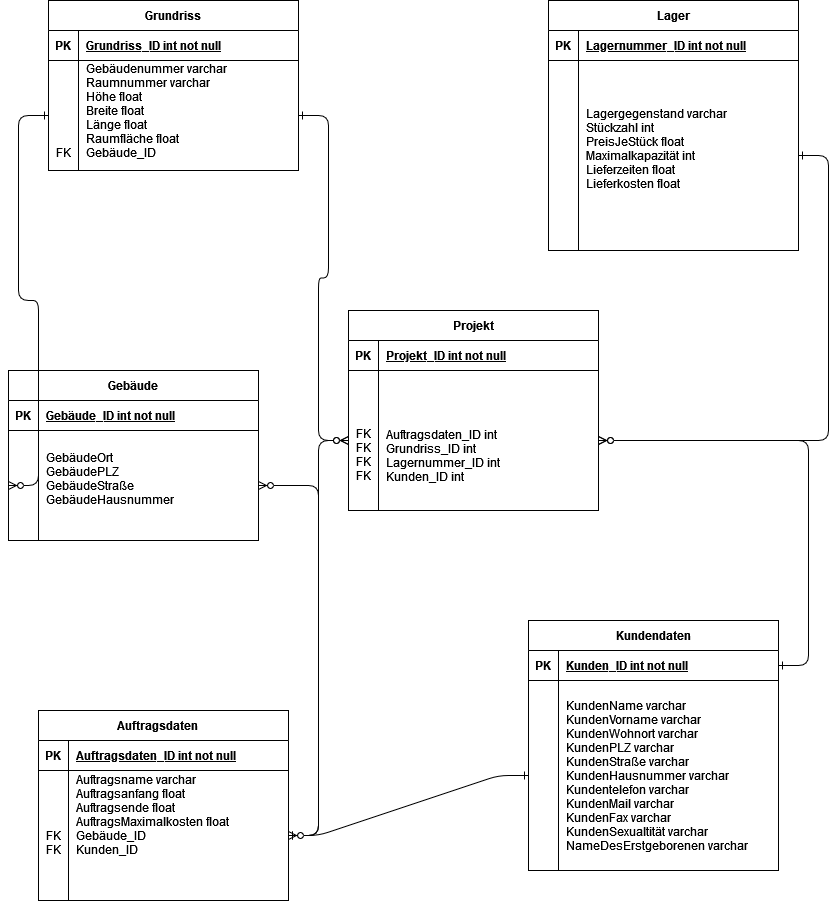

The diagram above was exported from draw.io. Its source (the exported page's mxGraphModel, read from the mxfile embedded in the PNG):
<mxGraphModel dx="1248" dy="652" grid="1" gridSize="10" guides="1" tooltips="1" connect="1" arrows="1" fold="1" page="1" pageScale="1" pageWidth="850" pageHeight="1100" math="0" shadow="0" extFonts="Permanent Marker^https://fonts.googleapis.com/css?family=Permanent+Marker">
  <root>
    <mxCell id="0" />
    <mxCell id="1" parent="0" />
    <mxCell id="C-vyLk0tnHw3VtMMgP7b-1" value="" style="edgeStyle=entityRelationEdgeStyle;endArrow=ERzeroToMany;startArrow=ERone;endFill=1;startFill=0;" parent="1" source="eLRlmK2aRcmRUZ2P7bwm-26" target="eLRlmK2aRcmRUZ2P7bwm-72" edge="1">
      <mxGeometry width="100" height="100" relative="1" as="geometry">
        <mxPoint x="390" y="50" as="sourcePoint" />
        <mxPoint x="490" y="50" as="targetPoint" />
      </mxGeometry>
    </mxCell>
    <mxCell id="eLRlmK2aRcmRUZ2P7bwm-1" value="Grundriss" style="shape=table;startSize=30;container=1;collapsible=1;childLayout=tableLayout;fixedRows=1;rowLines=0;fontStyle=1;align=center;resizeLast=1;" vertex="1" parent="1">
      <mxGeometry x="90" y="60" width="250" height="170" as="geometry" />
    </mxCell>
    <mxCell id="eLRlmK2aRcmRUZ2P7bwm-2" value="" style="shape=partialRectangle;collapsible=0;dropTarget=0;pointerEvents=0;fillColor=none;points=[[0,0.5],[1,0.5]];portConstraint=eastwest;top=0;left=0;right=0;bottom=1;" vertex="1" parent="eLRlmK2aRcmRUZ2P7bwm-1">
      <mxGeometry y="30" width="250" height="30" as="geometry" />
    </mxCell>
    <mxCell id="eLRlmK2aRcmRUZ2P7bwm-3" value="PK" style="shape=partialRectangle;overflow=hidden;connectable=0;fillColor=none;top=0;left=0;bottom=0;right=0;fontStyle=1;" vertex="1" parent="eLRlmK2aRcmRUZ2P7bwm-2">
      <mxGeometry width="30" height="30" as="geometry">
        <mxRectangle width="30" height="30" as="alternateBounds" />
      </mxGeometry>
    </mxCell>
    <mxCell id="eLRlmK2aRcmRUZ2P7bwm-4" value="Grundriss_ID int not null" style="shape=partialRectangle;overflow=hidden;connectable=0;fillColor=none;top=0;left=0;bottom=0;right=0;align=left;spacingLeft=6;fontStyle=5;" vertex="1" parent="eLRlmK2aRcmRUZ2P7bwm-2">
      <mxGeometry x="30" width="220" height="30" as="geometry">
        <mxRectangle width="220" height="30" as="alternateBounds" />
      </mxGeometry>
    </mxCell>
    <mxCell id="eLRlmK2aRcmRUZ2P7bwm-5" value="" style="shape=partialRectangle;collapsible=0;dropTarget=0;pointerEvents=0;fillColor=none;points=[[0,0.5],[1,0.5]];portConstraint=eastwest;top=0;left=0;right=0;bottom=0;" vertex="1" parent="eLRlmK2aRcmRUZ2P7bwm-1">
      <mxGeometry y="60" width="250" height="110" as="geometry" />
    </mxCell>
    <mxCell id="eLRlmK2aRcmRUZ2P7bwm-6" value="&#10;&#10;&#10;&#10;&#10;&#10;FK&#10;" style="shape=partialRectangle;overflow=hidden;connectable=0;fillColor=none;top=0;left=0;bottom=0;right=0;" vertex="1" parent="eLRlmK2aRcmRUZ2P7bwm-5">
      <mxGeometry width="30" height="110" as="geometry">
        <mxRectangle width="30" height="110" as="alternateBounds" />
      </mxGeometry>
    </mxCell>
    <mxCell id="eLRlmK2aRcmRUZ2P7bwm-7" value="Gebäudenummer varchar&#10;Raumnummer varchar&#10;Höhe float&#10;Breite float&#10;Länge float&#10;Raumfläche float&#10;Gebäude_ID&#10;&#10;&#10;" style="shape=partialRectangle;overflow=hidden;connectable=0;fillColor=none;top=0;left=0;bottom=0;right=0;align=left;spacingLeft=6;" vertex="1" parent="eLRlmK2aRcmRUZ2P7bwm-5">
      <mxGeometry x="30" width="220" height="110" as="geometry">
        <mxRectangle width="220" height="110" as="alternateBounds" />
      </mxGeometry>
    </mxCell>
    <mxCell id="eLRlmK2aRcmRUZ2P7bwm-8" value="Lager" style="shape=table;startSize=30;container=1;collapsible=1;childLayout=tableLayout;fixedRows=1;rowLines=0;fontStyle=1;align=center;resizeLast=1;" vertex="1" parent="1">
      <mxGeometry x="590" y="60" width="250" height="250" as="geometry" />
    </mxCell>
    <mxCell id="eLRlmK2aRcmRUZ2P7bwm-9" value="" style="shape=partialRectangle;collapsible=0;dropTarget=0;pointerEvents=0;fillColor=none;points=[[0,0.5],[1,0.5]];portConstraint=eastwest;top=0;left=0;right=0;bottom=1;" vertex="1" parent="eLRlmK2aRcmRUZ2P7bwm-8">
      <mxGeometry y="30" width="250" height="30" as="geometry" />
    </mxCell>
    <mxCell id="eLRlmK2aRcmRUZ2P7bwm-10" value="PK" style="shape=partialRectangle;overflow=hidden;connectable=0;fillColor=none;top=0;left=0;bottom=0;right=0;fontStyle=1;" vertex="1" parent="eLRlmK2aRcmRUZ2P7bwm-9">
      <mxGeometry width="30" height="30" as="geometry">
        <mxRectangle width="30" height="30" as="alternateBounds" />
      </mxGeometry>
    </mxCell>
    <mxCell id="eLRlmK2aRcmRUZ2P7bwm-11" value="Lagernummer_ID int not null" style="shape=partialRectangle;overflow=hidden;connectable=0;fillColor=none;top=0;left=0;bottom=0;right=0;align=left;spacingLeft=6;fontStyle=5;" vertex="1" parent="eLRlmK2aRcmRUZ2P7bwm-9">
      <mxGeometry x="30" width="220" height="30" as="geometry">
        <mxRectangle width="220" height="30" as="alternateBounds" />
      </mxGeometry>
    </mxCell>
    <mxCell id="eLRlmK2aRcmRUZ2P7bwm-12" value="" style="shape=partialRectangle;collapsible=0;dropTarget=0;pointerEvents=0;fillColor=none;points=[[0,0.5],[1,0.5]];portConstraint=eastwest;top=0;left=0;right=0;bottom=0;" vertex="1" parent="eLRlmK2aRcmRUZ2P7bwm-8">
      <mxGeometry y="60" width="250" height="190" as="geometry" />
    </mxCell>
    <mxCell id="eLRlmK2aRcmRUZ2P7bwm-13" value="" style="shape=partialRectangle;overflow=hidden;connectable=0;fillColor=none;top=0;left=0;bottom=0;right=0;" vertex="1" parent="eLRlmK2aRcmRUZ2P7bwm-12">
      <mxGeometry width="30" height="190" as="geometry">
        <mxRectangle width="30" height="190" as="alternateBounds" />
      </mxGeometry>
    </mxCell>
    <mxCell id="eLRlmK2aRcmRUZ2P7bwm-14" value="Lagergegenstand varchar&#10;Stückzahl int&#10;PreisJeStück float&#10;Maximalkapazität int&#10;Lieferzeiten float&#10;Lieferkosten float&#10;" style="shape=partialRectangle;overflow=hidden;connectable=0;fillColor=none;top=0;left=0;bottom=0;right=0;align=left;spacingLeft=6;" vertex="1" parent="eLRlmK2aRcmRUZ2P7bwm-12">
      <mxGeometry x="30" width="220" height="190" as="geometry">
        <mxRectangle width="220" height="190" as="alternateBounds" />
      </mxGeometry>
    </mxCell>
    <mxCell id="eLRlmK2aRcmRUZ2P7bwm-15" value="Kundendaten" style="shape=table;startSize=30;container=1;collapsible=1;childLayout=tableLayout;fixedRows=1;rowLines=0;fontStyle=1;align=center;resizeLast=1;" vertex="1" parent="1">
      <mxGeometry x="570" y="680" width="250" height="250" as="geometry" />
    </mxCell>
    <mxCell id="eLRlmK2aRcmRUZ2P7bwm-16" value="" style="shape=partialRectangle;collapsible=0;dropTarget=0;pointerEvents=0;fillColor=none;points=[[0,0.5],[1,0.5]];portConstraint=eastwest;top=0;left=0;right=0;bottom=1;" vertex="1" parent="eLRlmK2aRcmRUZ2P7bwm-15">
      <mxGeometry y="30" width="250" height="30" as="geometry" />
    </mxCell>
    <mxCell id="eLRlmK2aRcmRUZ2P7bwm-17" value="PK" style="shape=partialRectangle;overflow=hidden;connectable=0;fillColor=none;top=0;left=0;bottom=0;right=0;fontStyle=1;" vertex="1" parent="eLRlmK2aRcmRUZ2P7bwm-16">
      <mxGeometry width="30" height="30" as="geometry">
        <mxRectangle width="30" height="30" as="alternateBounds" />
      </mxGeometry>
    </mxCell>
    <mxCell id="eLRlmK2aRcmRUZ2P7bwm-18" value="Kunden_ID int not null" style="shape=partialRectangle;overflow=hidden;connectable=0;fillColor=none;top=0;left=0;bottom=0;right=0;align=left;spacingLeft=6;fontStyle=5;" vertex="1" parent="eLRlmK2aRcmRUZ2P7bwm-16">
      <mxGeometry x="30" width="220" height="30" as="geometry">
        <mxRectangle width="220" height="30" as="alternateBounds" />
      </mxGeometry>
    </mxCell>
    <mxCell id="eLRlmK2aRcmRUZ2P7bwm-19" value="" style="shape=partialRectangle;collapsible=0;dropTarget=0;pointerEvents=0;fillColor=none;points=[[0,0.5],[1,0.5]];portConstraint=eastwest;top=0;left=0;right=0;bottom=0;" vertex="1" parent="eLRlmK2aRcmRUZ2P7bwm-15">
      <mxGeometry y="60" width="250" height="190" as="geometry" />
    </mxCell>
    <mxCell id="eLRlmK2aRcmRUZ2P7bwm-20" value="" style="shape=partialRectangle;overflow=hidden;connectable=0;fillColor=none;top=0;left=0;bottom=0;right=0;" vertex="1" parent="eLRlmK2aRcmRUZ2P7bwm-19">
      <mxGeometry width="30" height="190" as="geometry">
        <mxRectangle width="30" height="190" as="alternateBounds" />
      </mxGeometry>
    </mxCell>
    <mxCell id="eLRlmK2aRcmRUZ2P7bwm-21" value="KundenName varchar&#10;KundenVorname varchar&#10;KundenWohnort varchar&#10;KundenPLZ varchar&#10;KundenStraße varchar&#10;KundenHausnummer varchar&#10;Kundentelefon varchar&#10;KundenMail varchar&#10;KundenFax varchar &#10;KundenSexualtität varchar &#10;NameDesErstgeborenen varchar" style="shape=partialRectangle;overflow=hidden;connectable=0;fillColor=none;top=0;left=0;bottom=0;right=0;align=left;spacingLeft=6;" vertex="1" parent="eLRlmK2aRcmRUZ2P7bwm-19">
      <mxGeometry x="30" width="220" height="190" as="geometry">
        <mxRectangle width="220" height="190" as="alternateBounds" />
      </mxGeometry>
    </mxCell>
    <mxCell id="eLRlmK2aRcmRUZ2P7bwm-22" value="Auftragsdaten    " style="shape=table;startSize=30;container=1;collapsible=1;childLayout=tableLayout;fixedRows=1;rowLines=0;fontStyle=1;align=center;resizeLast=1;" vertex="1" parent="1">
      <mxGeometry x="80" y="770" width="250" height="190" as="geometry" />
    </mxCell>
    <mxCell id="eLRlmK2aRcmRUZ2P7bwm-23" value="" style="shape=partialRectangle;collapsible=0;dropTarget=0;pointerEvents=0;fillColor=none;points=[[0,0.5],[1,0.5]];portConstraint=eastwest;top=0;left=0;right=0;bottom=1;" vertex="1" parent="eLRlmK2aRcmRUZ2P7bwm-22">
      <mxGeometry y="30" width="250" height="30" as="geometry" />
    </mxCell>
    <mxCell id="eLRlmK2aRcmRUZ2P7bwm-24" value="PK" style="shape=partialRectangle;overflow=hidden;connectable=0;fillColor=none;top=0;left=0;bottom=0;right=0;fontStyle=1;" vertex="1" parent="eLRlmK2aRcmRUZ2P7bwm-23">
      <mxGeometry width="30" height="30" as="geometry">
        <mxRectangle width="30" height="30" as="alternateBounds" />
      </mxGeometry>
    </mxCell>
    <mxCell id="eLRlmK2aRcmRUZ2P7bwm-25" value="Auftragsdaten_ID int not null" style="shape=partialRectangle;overflow=hidden;connectable=0;fillColor=none;top=0;left=0;bottom=0;right=0;align=left;spacingLeft=6;fontStyle=5;" vertex="1" parent="eLRlmK2aRcmRUZ2P7bwm-23">
      <mxGeometry x="30" width="220" height="30" as="geometry">
        <mxRectangle width="220" height="30" as="alternateBounds" />
      </mxGeometry>
    </mxCell>
    <mxCell id="eLRlmK2aRcmRUZ2P7bwm-26" value="" style="shape=partialRectangle;collapsible=0;dropTarget=0;pointerEvents=0;fillColor=none;points=[[0,0.5],[1,0.5]];portConstraint=eastwest;top=0;left=0;right=0;bottom=0;" vertex="1" parent="eLRlmK2aRcmRUZ2P7bwm-22">
      <mxGeometry y="60" width="250" height="130" as="geometry" />
    </mxCell>
    <mxCell id="eLRlmK2aRcmRUZ2P7bwm-27" value="&#10;FK&#10;FK" style="shape=partialRectangle;overflow=hidden;connectable=0;fillColor=none;top=0;left=0;bottom=0;right=0;" vertex="1" parent="eLRlmK2aRcmRUZ2P7bwm-26">
      <mxGeometry width="30" height="130" as="geometry">
        <mxRectangle width="30" height="130" as="alternateBounds" />
      </mxGeometry>
    </mxCell>
    <mxCell id="eLRlmK2aRcmRUZ2P7bwm-28" value="Auftragsname varchar&#10;Auftragsanfang float&#10;Auftragsende float&#10;AuftragsMaximalkosten float&#10;Gebäude_ID&#10;Kunden_ID&#10;&#10;&#10;" style="shape=partialRectangle;overflow=hidden;connectable=0;fillColor=none;top=0;left=0;bottom=0;right=0;align=left;spacingLeft=6;" vertex="1" parent="eLRlmK2aRcmRUZ2P7bwm-26">
      <mxGeometry x="30" width="220" height="130" as="geometry">
        <mxRectangle width="220" height="130" as="alternateBounds" />
      </mxGeometry>
    </mxCell>
    <mxCell id="eLRlmK2aRcmRUZ2P7bwm-29" value="" style="edgeStyle=entityRelationEdgeStyle;endArrow=ERzeroToMany;startArrow=ERone;endFill=1;startFill=0;" edge="1" parent="1" source="eLRlmK2aRcmRUZ2P7bwm-16" target="eLRlmK2aRcmRUZ2P7bwm-72">
      <mxGeometry width="100" height="100" relative="1" as="geometry">
        <mxPoint x="400" y="60" as="sourcePoint" />
        <mxPoint x="500" y="60" as="targetPoint" />
      </mxGeometry>
    </mxCell>
    <mxCell id="eLRlmK2aRcmRUZ2P7bwm-68" value="Projekt" style="shape=table;startSize=30;container=1;collapsible=1;childLayout=tableLayout;fixedRows=1;rowLines=0;fontStyle=1;align=center;resizeLast=1;" vertex="1" parent="1">
      <mxGeometry x="390" y="370" width="250" height="200" as="geometry" />
    </mxCell>
    <mxCell id="eLRlmK2aRcmRUZ2P7bwm-69" value="" style="shape=partialRectangle;collapsible=0;dropTarget=0;pointerEvents=0;fillColor=none;points=[[0,0.5],[1,0.5]];portConstraint=eastwest;top=0;left=0;right=0;bottom=1;" vertex="1" parent="eLRlmK2aRcmRUZ2P7bwm-68">
      <mxGeometry y="30" width="250" height="30" as="geometry" />
    </mxCell>
    <mxCell id="eLRlmK2aRcmRUZ2P7bwm-70" value="PK" style="shape=partialRectangle;overflow=hidden;connectable=0;fillColor=none;top=0;left=0;bottom=0;right=0;fontStyle=1;" vertex="1" parent="eLRlmK2aRcmRUZ2P7bwm-69">
      <mxGeometry width="30" height="30" as="geometry">
        <mxRectangle width="30" height="30" as="alternateBounds" />
      </mxGeometry>
    </mxCell>
    <mxCell id="eLRlmK2aRcmRUZ2P7bwm-71" value="Projekt_ID int not null" style="shape=partialRectangle;overflow=hidden;connectable=0;fillColor=none;top=0;left=0;bottom=0;right=0;align=left;spacingLeft=6;fontStyle=5;" vertex="1" parent="eLRlmK2aRcmRUZ2P7bwm-69">
      <mxGeometry x="30" width="220" height="30" as="geometry">
        <mxRectangle width="220" height="30" as="alternateBounds" />
      </mxGeometry>
    </mxCell>
    <mxCell id="eLRlmK2aRcmRUZ2P7bwm-72" value="" style="shape=partialRectangle;collapsible=0;dropTarget=0;pointerEvents=0;fillColor=none;points=[[0,0.5],[1,0.5]];portConstraint=eastwest;top=0;left=0;right=0;bottom=0;" vertex="1" parent="eLRlmK2aRcmRUZ2P7bwm-68">
      <mxGeometry y="60" width="250" height="140" as="geometry" />
    </mxCell>
    <mxCell id="eLRlmK2aRcmRUZ2P7bwm-73" value="&#10;&#10;&#10;FK&#10;FK&#10;FK&#10;FK&#10;" style="shape=partialRectangle;overflow=hidden;connectable=0;fillColor=none;top=0;left=0;bottom=0;right=0;" vertex="1" parent="eLRlmK2aRcmRUZ2P7bwm-72">
      <mxGeometry width="30" height="140" as="geometry">
        <mxRectangle width="30" height="140" as="alternateBounds" />
      </mxGeometry>
    </mxCell>
    <mxCell id="eLRlmK2aRcmRUZ2P7bwm-74" value="&#10;&#10;&#10;&#10;Auftragsdaten_ID int&#10;Grundriss_ID int&#10;Lagernummer_ID int&#10;Kunden_ID int&#10;&#10;" style="shape=partialRectangle;overflow=hidden;connectable=0;fillColor=none;top=0;left=0;bottom=0;right=0;align=left;spacingLeft=6;" vertex="1" parent="eLRlmK2aRcmRUZ2P7bwm-72">
      <mxGeometry x="30" width="220" height="140" as="geometry">
        <mxRectangle width="220" height="140" as="alternateBounds" />
      </mxGeometry>
    </mxCell>
    <mxCell id="eLRlmK2aRcmRUZ2P7bwm-78" value="" style="edgeStyle=entityRelationEdgeStyle;endArrow=ERzeroToMany;startArrow=ERone;endFill=1;startFill=0;" edge="1" parent="1" source="eLRlmK2aRcmRUZ2P7bwm-12" target="eLRlmK2aRcmRUZ2P7bwm-72">
      <mxGeometry width="100" height="100" relative="1" as="geometry">
        <mxPoint x="410" y="70" as="sourcePoint" />
        <mxPoint x="435" y="490" as="targetPoint" />
      </mxGeometry>
    </mxCell>
    <mxCell id="eLRlmK2aRcmRUZ2P7bwm-79" value="" style="edgeStyle=entityRelationEdgeStyle;endArrow=ERzeroToMany;startArrow=ERone;endFill=1;startFill=0;" edge="1" parent="1" source="eLRlmK2aRcmRUZ2P7bwm-5" target="eLRlmK2aRcmRUZ2P7bwm-72">
      <mxGeometry width="100" height="100" relative="1" as="geometry">
        <mxPoint x="420" y="80" as="sourcePoint" />
        <mxPoint x="445" y="500" as="targetPoint" />
      </mxGeometry>
    </mxCell>
    <mxCell id="eLRlmK2aRcmRUZ2P7bwm-82" value="Gebäude" style="shape=table;startSize=30;container=1;collapsible=1;childLayout=tableLayout;fixedRows=1;rowLines=0;fontStyle=1;align=center;resizeLast=1;" vertex="1" parent="1">
      <mxGeometry x="50" y="430" width="250" height="170" as="geometry">
        <mxRectangle x="-20" y="380" width="90" height="30" as="alternateBounds" />
      </mxGeometry>
    </mxCell>
    <mxCell id="eLRlmK2aRcmRUZ2P7bwm-83" value="" style="shape=partialRectangle;collapsible=0;dropTarget=0;pointerEvents=0;fillColor=none;points=[[0,0.5],[1,0.5]];portConstraint=eastwest;top=0;left=0;right=0;bottom=1;" vertex="1" parent="eLRlmK2aRcmRUZ2P7bwm-82">
      <mxGeometry y="30" width="250" height="30" as="geometry" />
    </mxCell>
    <mxCell id="eLRlmK2aRcmRUZ2P7bwm-84" value="PK" style="shape=partialRectangle;overflow=hidden;connectable=0;fillColor=none;top=0;left=0;bottom=0;right=0;fontStyle=1;" vertex="1" parent="eLRlmK2aRcmRUZ2P7bwm-83">
      <mxGeometry width="30" height="30" as="geometry">
        <mxRectangle width="30" height="30" as="alternateBounds" />
      </mxGeometry>
    </mxCell>
    <mxCell id="eLRlmK2aRcmRUZ2P7bwm-85" value="Gebäude_ID int not null" style="shape=partialRectangle;overflow=hidden;connectable=0;fillColor=none;top=0;left=0;bottom=0;right=0;align=left;spacingLeft=6;fontStyle=5;" vertex="1" parent="eLRlmK2aRcmRUZ2P7bwm-83">
      <mxGeometry x="30" width="220" height="30" as="geometry">
        <mxRectangle width="220" height="30" as="alternateBounds" />
      </mxGeometry>
    </mxCell>
    <mxCell id="eLRlmK2aRcmRUZ2P7bwm-86" value="" style="shape=partialRectangle;collapsible=0;dropTarget=0;pointerEvents=0;fillColor=none;points=[[0,0.5],[1,0.5]];portConstraint=eastwest;top=0;left=0;right=0;bottom=0;" vertex="1" parent="eLRlmK2aRcmRUZ2P7bwm-82">
      <mxGeometry y="60" width="250" height="110" as="geometry" />
    </mxCell>
    <mxCell id="eLRlmK2aRcmRUZ2P7bwm-87" value="" style="shape=partialRectangle;overflow=hidden;connectable=0;fillColor=none;top=0;left=0;bottom=0;right=0;" vertex="1" parent="eLRlmK2aRcmRUZ2P7bwm-86">
      <mxGeometry width="30" height="110" as="geometry">
        <mxRectangle width="30" height="110" as="alternateBounds" />
      </mxGeometry>
    </mxCell>
    <mxCell id="eLRlmK2aRcmRUZ2P7bwm-88" value="GebäudeOrt&#10;GebäudePLZ&#10;GebäudeStraße&#10;GebäudeHausnummer&#10;" style="shape=partialRectangle;overflow=hidden;connectable=0;fillColor=none;top=0;left=0;bottom=0;right=0;align=left;spacingLeft=6;" vertex="1" parent="eLRlmK2aRcmRUZ2P7bwm-86">
      <mxGeometry x="30" width="220" height="110" as="geometry">
        <mxRectangle width="220" height="110" as="alternateBounds" />
      </mxGeometry>
    </mxCell>
    <mxCell id="eLRlmK2aRcmRUZ2P7bwm-92" value="" style="edgeStyle=entityRelationEdgeStyle;endArrow=ERzeroToMany;startArrow=ERone;endFill=1;startFill=0;exitX=0;exitY=0.5;exitDx=0;exitDy=0;entryX=0;entryY=0.5;entryDx=0;entryDy=0;" edge="1" parent="1" source="eLRlmK2aRcmRUZ2P7bwm-5" target="eLRlmK2aRcmRUZ2P7bwm-86">
      <mxGeometry width="100" height="100" relative="1" as="geometry">
        <mxPoint x="600" y="225" as="sourcePoint" />
        <mxPoint x="560" y="490" as="targetPoint" />
      </mxGeometry>
    </mxCell>
    <mxCell id="eLRlmK2aRcmRUZ2P7bwm-93" value="" style="edgeStyle=entityRelationEdgeStyle;endArrow=ERzeroToMany;startArrow=ERone;endFill=1;startFill=0;" edge="1" parent="1" source="eLRlmK2aRcmRUZ2P7bwm-26" target="eLRlmK2aRcmRUZ2P7bwm-86">
      <mxGeometry width="100" height="100" relative="1" as="geometry">
        <mxPoint x="350" y="865" as="sourcePoint" />
        <mxPoint x="360" y="520" as="targetPoint" />
      </mxGeometry>
    </mxCell>
    <mxCell id="eLRlmK2aRcmRUZ2P7bwm-94" value="" style="edgeStyle=entityRelationEdgeStyle;endArrow=ERzeroToMany;startArrow=ERone;endFill=1;startFill=0;" edge="1" parent="1" source="eLRlmK2aRcmRUZ2P7bwm-19" target="eLRlmK2aRcmRUZ2P7bwm-26">
      <mxGeometry width="100" height="100" relative="1" as="geometry">
        <mxPoint x="830" y="735" as="sourcePoint" />
        <mxPoint x="650" y="510" as="targetPoint" />
      </mxGeometry>
    </mxCell>
  </root>
</mxGraphModel>